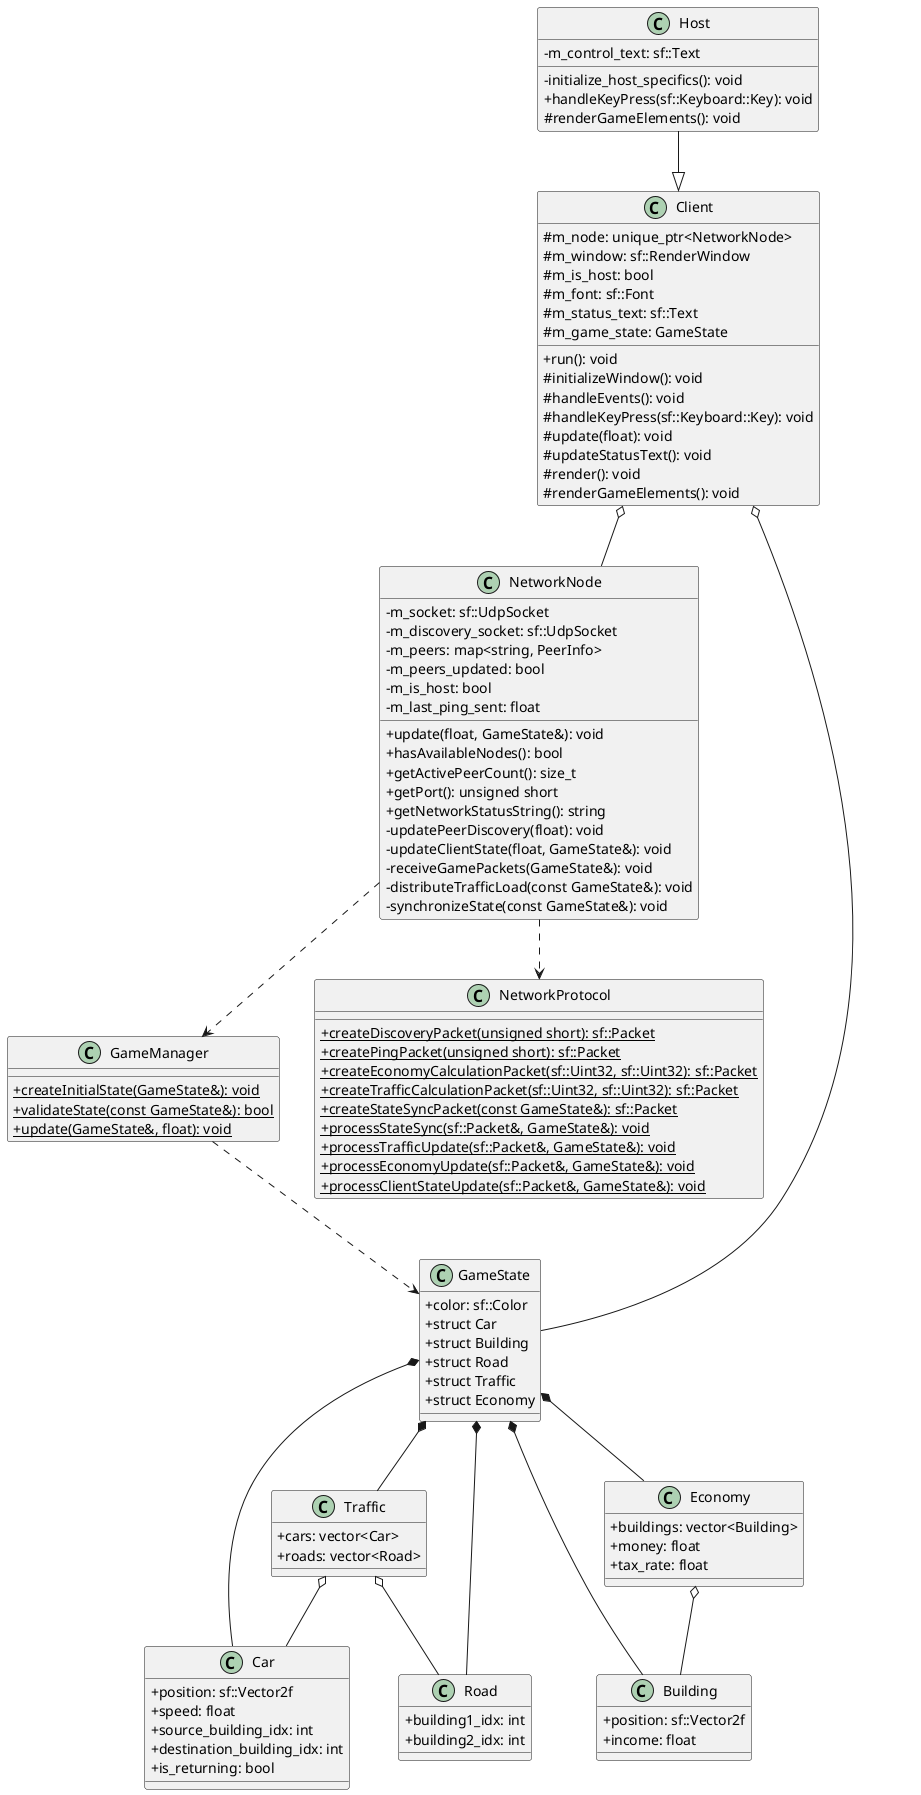

The diagram above was rendered by PlantUML. Its source (embedded in the PNG):
@startuml
skinparam classAttributeIconSize 0

class GameState {
    +color: sf::Color
    +struct Car
    +struct Building
    +struct Road
    +struct Traffic
    +struct Economy
}

class Car {
    +position: sf::Vector2f
    +speed: float
    +source_building_idx: int
    +destination_building_idx: int
    +is_returning: bool
}

class Building {
    +position: sf::Vector2f
    +income: float
}

class Road {
    +building1_idx: int
    +building2_idx: int
}

class Traffic {
    +cars: vector<Car>
    +roads: vector<Road>
}

class Economy {
    +buildings: vector<Building>
    +money: float
    +tax_rate: float
}

class GameManager {
    +{static} createInitialState(GameState&): void
    +{static} validateState(const GameState&): bool
    +{static} update(GameState&, float): void
}

class NetworkNode {
    -m_socket: sf::UdpSocket
    -m_discovery_socket: sf::UdpSocket
    -m_peers: map<string, PeerInfo>
    -m_peers_updated: bool
    -m_is_host: bool
    -m_last_ping_sent: float
    +update(float, GameState&): void
    +hasAvailableNodes(): bool
    +getActivePeerCount(): size_t
    +getPort(): unsigned short
    +getNetworkStatusString(): string
    -updatePeerDiscovery(float): void
    -updateClientState(float, GameState&): void
    -receiveGamePackets(GameState&): void
    -distributeTrafficLoad(const GameState&): void
    -synchronizeState(const GameState&): void
}

class Client {
    #m_node: unique_ptr<NetworkNode>
    #m_window: sf::RenderWindow
    #m_is_host: bool
    #m_font: sf::Font
    #m_status_text: sf::Text
    #m_game_state: GameState
    +run(): void
    #initializeWindow(): void
    #handleEvents(): void
    #handleKeyPress(sf::Keyboard::Key): void
    #update(float): void
    #updateStatusText(): void
    #render(): void
    #renderGameElements(): void
}

class Host {
    -m_control_text: sf::Text
    -initialize_host_specifics(): void
    +handleKeyPress(sf::Keyboard::Key): void
    #renderGameElements(): void
}

class NetworkProtocol {
    +{static} createDiscoveryPacket(unsigned short): sf::Packet
    +{static} createPingPacket(unsigned short): sf::Packet
    +{static} createEconomyCalculationPacket(sf::Uint32, sf::Uint32): sf::Packet
    +{static} createTrafficCalculationPacket(sf::Uint32, sf::Uint32): sf::Packet
    +{static} createStateSyncPacket(const GameState&): sf::Packet
    +{static} processStateSync(sf::Packet&, GameState&): void
    +{static} processTrafficUpdate(sf::Packet&, GameState&): void
    +{static} processEconomyUpdate(sf::Packet&, GameState&): void
    +{static} processClientStateUpdate(sf::Packet&, GameState&): void
}

GameState *-- Car
GameState *-- Building
GameState *-- Road
GameState *-- Traffic
GameState *-- Economy
Traffic o-- Car
Traffic o-- Road
Economy o-- Building

Host --|> Client
Client o-- NetworkNode
Client o-- GameState
NetworkNode ..> NetworkProtocol
NetworkNode ..> GameManager
GameManager ..> GameState

@enduml